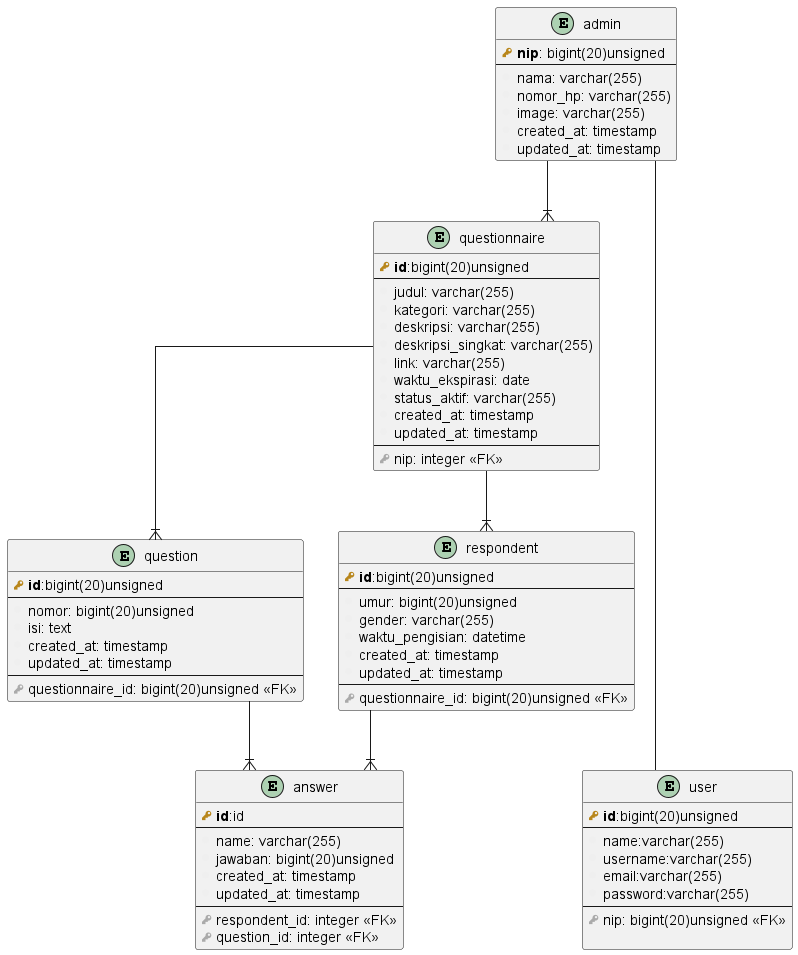

The diagram above was rendered by PlantUML. Its source (embedded in the PNG):
@startuml "ERD"

skinparam linetype ortho

!define primary_key(x) <b><color:#b8861b><&key></color> x</b>
!define foreign_key(x) <color:#aaaaaa><&key></color> x
!define column(x) <color:#efefef><&media-record></color> x

entity admin {
    primary_key(nip): bigint(20)unsigned
    --
    column(nama): varchar(255)
    column(nomor_hp): varchar(255)
    column(image): varchar(255)
    column(created_at): timestamp
    column(updated_at): timestamp
}


entity answer {
    primary_key(id):id
    --
    column(name): varchar(255)
    column(jawaban): bigint(20)unsigned
    column(created_at): timestamp
    column(updated_at): timestamp
    --
    foreign_key( respondent_id ): integer <<FK>>
    foreign_key( question_id ): integer <<FK>>
}

entity question {
    primary_key(id):bigint(20)unsigned
    --
    column(nomor): bigint(20)unsigned
    column(isi): text
    column(created_at): timestamp
    column(updated_at): timestamp
    --
    foreign_key( questionnaire_id ): bigint(20)unsigned <<FK>>
}

entity questionnaire {
    primary_key(id):bigint(20)unsigned
    --
    column(judul): varchar(255)
    column(kategori): varchar(255)
    column(deskripsi): varchar(255)
    column(deskripsi_singkat): varchar(255)
    column(link): varchar(255)
    column(waktu_ekspirasi): date
    column(status_aktif): varchar(255)
    column(created_at): timestamp
    column(updated_at): timestamp
    --
    foreign_key( nip ): integer <<FK>>
}


entity respondent {
    primary_key(id):bigint(20)unsigned
    --
    column(umur): bigint(20)unsigned
    column(gender): varchar(255)
    column(waktu_pengisian): datetime
    column(created_at): timestamp
    column(updated_at): timestamp
    --
    foreign_key( questionnaire_id ): bigint(20)unsigned <<FK>>
}

entity user {
    primary_key(id):bigint(20)unsigned
    --
    column(name):varchar(255)
    column(username):varchar(255)
    column(email):varchar(255)
    column(password):varchar(255)
    --
    foreign_key( nip ): bigint(20)unsigned <<FK>>

}

' Relationship
admin ---- user
admin --|{ questionnaire
questionnaire --|{ question
questionnaire --|{ respondent
respondent --|{ answer
question --|{ answer

@enduml